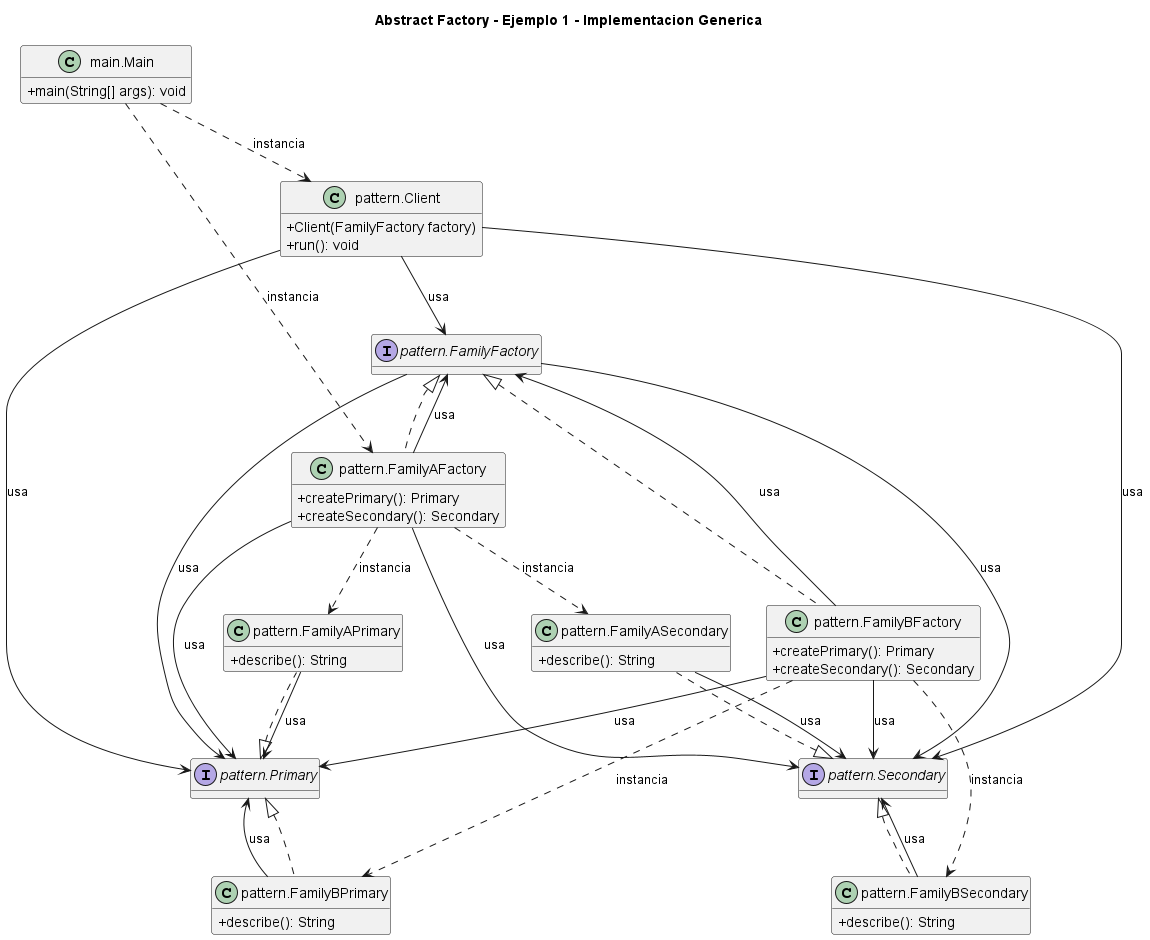

The diagram above was rendered by PlantUML. Its source (embedded in the PNG):
@startuml
title Abstract Factory - Ejemplo 1 - Implementacion Generica
skinparam classAttributeIconSize 0
hide empty fields
class "main.Main" as main_Main {
  +main(String[] args): void
}
class "pattern.Client" as pattern_Client {
  +Client(FamilyFactory factory)
  +run(): void
}
class "pattern.FamilyAFactory" as pattern_FamilyAFactory {
  +createPrimary(): Primary
  +createSecondary(): Secondary
}
class "pattern.FamilyAPrimary" as pattern_FamilyAPrimary {
  +describe(): String
}
class "pattern.FamilyASecondary" as pattern_FamilyASecondary {
  +describe(): String
}
class "pattern.FamilyBFactory" as pattern_FamilyBFactory {
  +createPrimary(): Primary
  +createSecondary(): Secondary
}
class "pattern.FamilyBPrimary" as pattern_FamilyBPrimary {
  +describe(): String
}
class "pattern.FamilyBSecondary" as pattern_FamilyBSecondary {
  +describe(): String
}
interface "pattern.FamilyFactory" as pattern_FamilyFactory {
}
interface "pattern.Primary" as pattern_Primary {
}
interface "pattern.Secondary" as pattern_Secondary {
}
pattern_FamilyFactory <|.. pattern_FamilyAFactory
pattern_Primary <|.. pattern_FamilyAPrimary
pattern_Secondary <|.. pattern_FamilyASecondary
pattern_FamilyFactory <|.. pattern_FamilyBFactory
pattern_Primary <|.. pattern_FamilyBPrimary
pattern_Secondary <|.. pattern_FamilyBSecondary
main_Main ..> pattern_Client : instancia
main_Main ..> pattern_FamilyAFactory : instancia
pattern_Client --> pattern_FamilyFactory : usa
pattern_Client --> pattern_Primary : usa
pattern_Client --> pattern_Secondary : usa
pattern_FamilyAFactory ..> pattern_FamilyAPrimary : instancia
pattern_FamilyAFactory ..> pattern_FamilyASecondary : instancia
pattern_FamilyAFactory --> pattern_FamilyFactory : usa
pattern_FamilyAFactory --> pattern_Primary : usa
pattern_FamilyAFactory --> pattern_Secondary : usa
pattern_FamilyAPrimary --> pattern_Primary : usa
pattern_FamilyASecondary --> pattern_Secondary : usa
pattern_FamilyBFactory ..> pattern_FamilyBPrimary : instancia
pattern_FamilyBFactory ..> pattern_FamilyBSecondary : instancia
pattern_FamilyBFactory --> pattern_FamilyFactory : usa
pattern_FamilyBFactory --> pattern_Primary : usa
pattern_FamilyBFactory --> pattern_Secondary : usa
pattern_FamilyBPrimary --> pattern_Primary : usa
pattern_FamilyBSecondary --> pattern_Secondary : usa
pattern_FamilyFactory --> pattern_Primary : usa
pattern_FamilyFactory --> pattern_Secondary : usa
@enduml